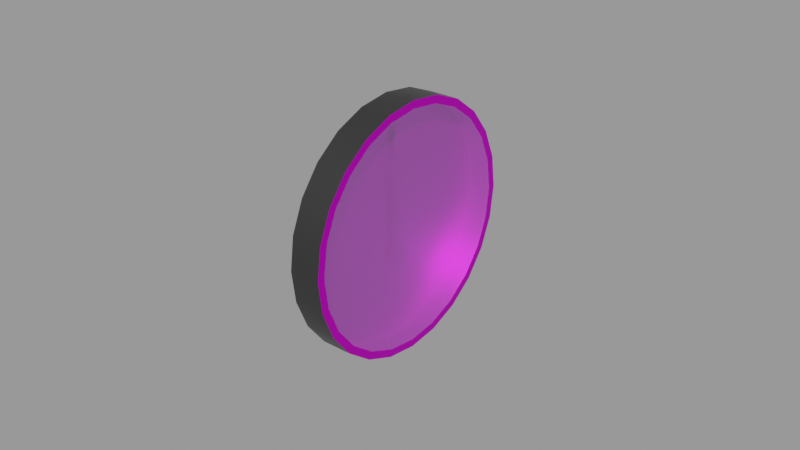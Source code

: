 # Source: asi.blend  (saved by Blender 2.83.18; exported with 4.5.12 LTS)
import bpy
from mathutils import Matrix  # noqa: F401  (used for matrix-valued properties, if any)

bpy.ops.wm.read_factory_settings(use_empty=True)
scene = bpy.context.scene
scene.name = 'Empty'

# ---- collections
col_collection = bpy.data.collections.new('Collection'); scene.collection.children.link(col_collection)

# ---- images (referenced by path relative to the original .blend; pixels are not part of the script)
import os
ASSET_DIR = os.environ.get("B2B_ASSET_DIR", "")  # directory of the original .blend (textures are referenced by path, not embedded)
HERE = os.path.dirname(os.path.abspath(__file__))  # packed textures are extracted next to this script under _unpacked/

def load_image(name, relpath, width, height, colorspace="sRGB"):
    """Load a texture the original file referenced (path relative to the .blend, or extracted next to this script)."""
    p = next((c for c in (os.path.join(HERE, relpath), os.path.join(ASSET_DIR, relpath)) if relpath and os.path.exists(c)), "")
    if p:
        img = bpy.data.images.load(p, check_existing=True)
        img.name = name
    else:  # same state as the original file: an image datablock whose file is absent (Cycles renders it pink)
        img = bpy.data.images.new(name, width, height)
        img.source = "FILE"
        img.filepath = "//" + (relpath or name)
    img.colorspace_settings.name = colorspace
    return img
img_asi_png = load_image('asi.png', 'asi.png', 1024, 1024, 'sRGB')

# ---- materials (node trees are filled in below, after node groups)
mat_facematerial = bpy.data.materials.new('FaceMaterial')
mat_facematerial.use_transparent_shadow = False
mat_facematerial.diffuse_color = (1.0, 1.0, 1.0, 1.0)
mat_facematerial.roughness = 0.0
mat_facematerial.specular_intensity = 0.2
mat_casematerial = bpy.data.materials.new('CaseMaterial')
mat_casematerial.use_transparent_shadow = False
mat_glassmaterial = bpy.data.materials.new('GlassMaterial')
mat_glassmaterial.surface_render_method = 'BLENDED'
mat_glassmaterial.blend_method = 'BLEND'

# ---- node groups
ng_auto_smooth = bpy.data.node_groups.new('Auto Smooth', 'GeometryNodeTree')
_s = ng_auto_smooth.interface.new_socket(name='Geometry', in_out='OUTPUT', socket_type='NodeSocketGeometry')
_s = ng_auto_smooth.interface.new_socket(name='Geometry', in_out='INPUT', socket_type='NodeSocketGeometry')
_s = ng_auto_smooth.interface.new_socket(name='Angle', in_out='INPUT', socket_type='NodeSocketFloat')
_s.subtype = 'ANGLE'
_s.min_value = 0.0
_s.max_value = 3.142
ng_auto_smooth.is_modifier = True
_N = ng_auto_smooth.nodes; _L = ng_auto_smooth.links
n0 = _N.new('NodeGroupOutput'); n0.name = 'Group Output'; n0.location = (480, -100)
n1 = _N.new('NodeGroupInput'); n1.name = 'Group Input'; n1.location = (-420, -300)
n2 = _N.new('NodeGroupInput'); n2.name = 'Group Input.001'; n2.location = (-60, -100)
n3 = _N.new('GeometryNodeSetShadeSmooth'); n3.name = 'Set Shade Smooth'; n3.location = (120, -100)
n3.domain = 'EDGE'
n4 = _N.new('GeometryNodeSetShadeSmooth'); n4.name = 'Set Shade Smooth.001'; n4.location = (300, -100)
n5 = _N.new('GeometryNodeInputMeshEdgeAngle'); n5.name = 'Edge Angle'; n5.location = (-420, -220)
n6 = _N.new('GeometryNodeInputEdgeSmooth'); n6.name = 'Is Edge Smooth'; n6.location = (-60, -160)
n7 = _N.new('GeometryNodeInputShadeSmooth'); n7.name = 'Is Face Smooth'; n7.location = (-240, -340)
n8 = _N.new('FunctionNodeBooleanMath'); n8.name = 'Boolean Math'; n8.location = (-60, -220)
n9 = _N.new('FunctionNodeCompare'); n9.name = 'Compare'; n9.location = (-240, -180)
n9.operation = 'LESS_EQUAL'
_L.new(n5.outputs[0], n9.inputs[0])
_L.new(n4.outputs[0], n0.inputs[0])
_L.new(n1.outputs[1], n9.inputs[1])
_L.new(n9.outputs[0], n8.inputs[0])
_L.new(n7.outputs[0], n8.inputs[1])
_L.new(n2.outputs[0], n3.inputs[0])
_L.new(n6.outputs[0], n3.inputs[1])
_L.new(n3.outputs[0], n4.inputs[0])
_L.new(n8.outputs[0], n3.inputs[2])
n0.is_active_output = True

# ---- material node trees
mat_facematerial.use_nodes = True; mat_facematerial.node_tree.nodes.clear()
_N = mat_facematerial.node_tree.nodes; _L = mat_facematerial.node_tree.links
n0 = _N.new('ShaderNodeBsdfPrincipled'); n0.name = 'Principled BSDF'; n0.location = (10, 300)
n0.distribution = 'GGX'
n0.subsurface_method = 'BURLEY'
n0.inputs[1].default_value = 1.0
n0.inputs[3].default_value = 1.45
n0.inputs[13].default_value = 1.0
n0.inputs[27].default_value = (0.0, 0.0, 0.0, 1.0)
n0.inputs[28].default_value = 1.0
n1 = _N.new('ShaderNodeOutputMaterial'); n1.name = 'Material Output'; n1.location = (300, 300)
n2 = _N.new('ShaderNodeTexImage'); n2.name = 'Image Texture'; n2.location = (0, 0)
n2.image = img_asi_png
_L.new(n0.outputs[0], n1.inputs[0])
_L.new(n2.outputs[0], n0.inputs[0])
n1.is_active_output = True
mat_casematerial.use_nodes = True; mat_casematerial.node_tree.nodes.clear()
_N = mat_casematerial.node_tree.nodes; _L = mat_casematerial.node_tree.links
n0 = _N.new('ShaderNodeBsdfPrincipled'); n0.name = 'Principled BSDF'; n0.location = (10, 300)
n0.distribution = 'GGX'
n0.subsurface_method = 'BURLEY'
n0.inputs[0].default_value = (0.1, 0.1, 0.1, 1.0)
n0.inputs[1].default_value = 1.0
n0.inputs[3].default_value = 1.45
n0.inputs[13].default_value = 1.0
n0.inputs[27].default_value = (0.0, 0.0, 0.0, 1.0)
n0.inputs[28].default_value = 1.0
n1 = _N.new('ShaderNodeOutputMaterial'); n1.name = 'Material Output'; n1.location = (300, 300)
_L.new(n0.outputs[0], n1.inputs[0])
n1.is_active_output = True
mat_glassmaterial.use_nodes = True; mat_glassmaterial.node_tree.nodes.clear()
_N = mat_glassmaterial.node_tree.nodes; _L = mat_glassmaterial.node_tree.links
n0 = _N.new('ShaderNodeBsdfPrincipled'); n0.name = 'Principled BSDF'; n0.location = (10, 300)
n0.distribution = 'GGX'
n0.subsurface_method = 'BURLEY'
n0.inputs[0].default_value = (0.5225, 1.0, 1.0, 1.0)
n0.inputs[1].default_value = 1.0
n0.inputs[2].default_value = 0.2
n0.inputs[3].default_value = 1.45
n0.inputs[4].default_value = 0.2
n0.inputs[13].default_value = 1.0
n0.inputs[27].default_value = (0.0, 0.0, 0.0, 1.0)
n0.inputs[28].default_value = 1.0
n1 = _N.new('ShaderNodeOutputMaterial'); n1.name = 'Material Output'; n1.location = (300, 300)
_L.new(n0.outputs[0], n1.inputs[0])
n1.is_active_output = True

# ---- meshes
me_airneedle_mesh = bpy.data.meshes.new('AirNeedle.mesh')
me_airneedle_mesh.from_pydata([(0.0, -0.003067, -0.02042), (0.0, -0.003067, -0.01878), (0.0, -0.003175, -0.0196), (0.0, -0.00275, -0.02119), (0.0, -0.00275, -0.01801), (0.0, -0.002245, -0.02184), (0.0, -0.002245, -0.01735), (0.0, -0.001719, -0.02225), (0.0, -0.001719, -0.01695), (0.0, -0.001588, -0.02235), (0.0, -0.001719, -0.01061), (0.0, -0.001719, -0.007338), (0.0, -0.001719, 0.005757), (0.0, -0.00086, 0.00685), (0.0, -0.000822, -0.02267), (0.0, -0.00086, 0.01296), (0.0, 0.002245, -0.02184), (0.0, 0.001719, -0.01695), (0.0, 0.001588, -0.02235), (0.0, 0.002245, -0.01735), (0.0, 0.00275, -0.01801), (0.0, 0.00275, -0.02119), (0.0, 0.003067, -0.01878), (0.0, 0.003067, -0.02042), (0.0, 0.003175, -0.0196), (0.0, 0.002062, -0.01017), (0.0, 0.001719, -0.007338), (0.0, 0.001719, -0.01061), (0.0, 0.002062, -0.007785), (0.0, 0.0023, -0.009592), (0.0, 0.0023, -0.00836), (0.0, 0.002381, -0.008976), (0.0, 0.00086, 0.00685), (0.0, 0.000822, -0.02267), (0.0, 0.001719, 0.005757), (0.0, -0.001719, 0.01835), (0.0, -0.001719, 0.01296), (0.0, -1.853e-09, 0.02277), (0.0, 1.375e-10, -0.02277), (0.0, 0.00086, 0.01296), (0.0, 0.001719, 0.01835), (0.0, 0.001719, 0.01296), (0.0, -0.0023, -0.009592), (0.0, -0.0023, -0.00836), (0.0, -0.002381, -0.008976), (0.0, -0.002062, -0.01017), (0.0, -0.002062, -0.007785)], [], [(37, 35, 36, 15, 13, 12, 11, 10, 8, 6, 4, 1, 2, 0, 3, 5, 7, 9, 14, 38, 33, 18, 16, 21, 23, 24, 22, 20, 19, 17, 27, 26, 34, 32, 39, 41, 40), (28, 26, 27, 25, 29, 31, 30), (42, 45, 10, 11, 46, 43, 44)])
me_airneedle_mesh.polygons.foreach_set('use_smooth', [True] * 3)
_uv = me_airneedle_mesh.uv_layers.new(name='UVMap')
_uv.uv.foreach_set('vector', [0.0237, 0.34, 0.01087, 0.307, 0.01087, 0.2668, 0.01728, 0.2668, 0.01728, 0.2212, 0.01087, 0.213, 0.01087, 0.1152, 0.01087, 0.09078, 0.01087, 0.04348, 0.006943, 0.04047, 0.003173, 0.03556, 0.0008063, 0.02984, 0.0, 0.0237, 0.0008063, 0.01757, 0.003173, 0.01186, 0.006943, 0.006943, 0.01087, 0.003934, 0.01185, 0.00318, 0.01757, 0.0008138, 0.0237, 0.0, 0.02984, 0.0008138, 0.03556, 0.00318, 0.04046, 0.006943, 0.04423, 0.01186, 0.0466, 0.01757, 0.04741, 0.0237, 0.0466, 0.02984, 0.04423, 0.03556, 0.04046, 0.04047, 0.03654, 0.04348, 0.03654, 0.09078, 0.03654, 0.1152, 0.03654, 0.213, 0.03012, 0.2212, 0.03012, 0.2668, 0.03654, 0.2668, 0.03654, 0.307, 0.0391, 0.1119, 0.03654, 0.1152, 0.03654, 0.09078, 0.0391, 0.09412, 0.04087, 0.09841, 0.04148, 0.103, 0.04087, 0.1076, 0.006532, 0.09841, 0.008309, 0.09412, 0.01087, 0.09078, 0.01087, 0.1152, 0.008309, 0.1119, 0.006532, 0.1076, 0.005928, 0.103])
me_airneedle_mesh.materials.append(mat_facematerial)
me_airneedle_mesh.use_remesh_fix_poles = True
me_airneedle_mesh.use_remesh_preserve_attributes = False
me_airneedle_mesh.use_mirror_vertex_groups = False
me_airneedle_mesh.update()
me_airface_mesh = bpy.data.meshes.new('Airface.mesh')
me_airface_mesh.from_pydata([(0.0, -0.03622, -0.009706), (0.0, -0.03622, 0.009706), (0.0, -0.03248, 0.01875), (0.0, -0.01875, 0.03248), (0.0, -0.009706, -0.03622), (0.0, 1.639e-09, -0.0375), (0.0, 0.009706, -0.03622), (0.0, 0.009706, 0.03622), (0.0, 0.01875, 0.03248), (0.0, 0.02652, 0.02652), (0.0, 0.02652, -0.02652), (0.0, 0.03248, 0.01875), (0.0, 0.03248, -0.01875), (0.0, 0.03622, 0.009706), (0.0, 0.0375, 1.639e-09), (0.007, -0.02, 0.03464), (0.007, -0.01035, 0.03864), (0.007, 1.748e-09, -0.04), (0.007, -0.01035, -0.03864), (0.007, 0.01035, 0.03864), (0.007, 0.02, 0.03464), (0.007, -1.748e-09, 0.04), (0.007, 0.02828, -0.02828), (0.007, 0.02, -0.03464), (0.007, 0.03464, -0.02), (0.007, 0.03464, 0.02), (0.007, 0.02828, 0.02828), (0.007, 0.03864, -0.01035), (0.007, 0.01035, -0.03864), (0.007, 0.03864, 0.01035), (0.007, 0.04, 1.748e-09), (0.007, 0.03248, -0.01875), (0.007, 0.02652, -0.02652), (0.007, -0.03864, -0.01035), (0.007, -0.03864, 0.01035), (0.007, -0.04, -1.748e-09), (0.007, -0.03464, -0.02), (0.007, -0.0375, -1.639e-09), (0.007, -0.03248, -0.01875), (0.007, -0.02828, -0.02828), (0.007, -0.02652, -0.02652), (0.007, -0.02, -0.03464), (0.007, -0.01875, -0.03248), (0.007, -0.009706, -0.03622), (0.007, 1.639e-09, -0.0375), (0.007, 0.009706, -0.03622), (0.007, 0.01875, -0.03248), (0.007, 0.03622, -0.009706), (0.007, 0.0375, 1.639e-09), (0.007, -0.03464, 0.02), (0.007, -0.03622, 0.009706), (0.007, -0.03248, 0.01875), (0.007, -0.02828, 0.02828), (0.007, -0.02652, 0.02652), (0.007, -0.01875, 0.03248), (0.007, -0.009706, 0.03622), (0.007, -1.639e-09, 0.0375), (0.007, 0.009706, 0.03622), (0.007, 0.01875, 0.03248), (0.007, 0.02652, 0.02652), (0.007, 0.03248, 0.01875), (0.007, 0.03622, 0.009706), (0.0, 0.03622, -0.009706), (0.0, 0.01875, -0.03248), (0.0, -0.009706, 0.03622), (0.0, -1.639e-09, 0.0375), (0.0, -0.03248, -0.01875), (0.0, -0.02652, -0.02652), (0.0, -0.01875, -0.03248), (0.0, -0.0375, -1.639e-09), (0.0, -0.02652, 0.02652), (0.007, -0.03622, -0.009706)], [], [(0, 66, 67, 68, 4, 5, 6, 63, 10, 12, 62, 14, 13, 11, 9, 8, 7, 65, 64, 3, 70, 2, 1, 69), (1, 2, 51, 50), (23, 22, 32, 46), (22, 24, 31, 32), (28, 23, 46, 45), (57, 19, 21, 56), (55, 56, 21, 16), (24, 27, 47, 31), (60, 25, 26, 59), (59, 26, 20, 58), (54, 55, 16, 15), (53, 54, 15, 52), (34, 50, 51, 49), (51, 53, 52, 49), (36, 38, 71, 33), (35, 33, 71, 37), (58, 20, 19, 57), (17, 44, 43, 18), (61, 29, 25, 60), (18, 43, 42, 41), (41, 42, 40, 39), (28, 45, 44, 17), (48, 47, 27, 30), (67, 40, 42, 68), (47, 62, 12, 31), (5, 44, 45, 6), (60, 11, 13, 61), (61, 13, 14, 48), (59, 9, 11, 60), (63, 46, 32, 10), (48, 14, 62, 47), (56, 55, 64, 65), (0, 69, 37, 71), (57, 56, 65, 7), (66, 38, 40, 67), (58, 57, 7, 8), (59, 58, 8, 9), (66, 0, 71, 38), (70, 53, 51, 2), (43, 44, 5, 4), (35, 37, 50, 34), (69, 1, 50, 37), (55, 54, 3, 64), (68, 42, 43, 4), (45, 46, 63, 6), (54, 53, 70, 3), (61, 48, 30, 29), (39, 40, 38, 36), (31, 12, 10, 32)])
me_airface_mesh.polygons.foreach_set('use_smooth', [True] * 49)
_uv = me_airface_mesh.uv_layers.new(name='UVMap')
_uv.uv.foreach_set('vector', [0.04723, 0.3787, 0.09406, 0.2656, 0.1685, 0.1685, 0.2656, 0.09406, 0.3787, 0.04722, 0.5, 0.03125, 0.6213, 0.04722, 0.7344, 0.09406, 0.8315, 0.1685, 0.9059, 0.2656, 0.9528, 0.3787, 0.9687, 0.5, 0.9528, 0.6213, 0.9059, 0.7344, 0.8315, 0.8315, 0.7344, 0.9059, 0.6213, 0.9528, 0.5, 0.9687, 0.3787, 0.9528, 0.2656, 0.9059, 0.1685, 0.8315, 0.09406, 0.7344, 0.04723, 0.6213, 0.03125, 0.5, 0.8875, 0.8594, 0.8594, 0.8594, 0.8594, 0.8875, 0.8875, 0.8875, 0.75, 0.06699, 0.8536, 0.1465, 0.8315, 0.1685, 0.7344, 0.09406, 0.8536, 0.1465, 0.933, 0.25, 0.9059, 0.2656, 0.8315, 0.1685, 0.6294, 0.01704, 0.75, 0.06699, 0.7344, 0.09406, 0.6213, 0.04722, 0.6213, 0.9528, 0.6294, 0.983, 0.5, 1.0, 0.5, 0.9687, 0.3787, 0.9528, 0.5, 0.9687, 0.5, 1.0, 0.3706, 0.983, 0.933, 0.25, 0.983, 0.3706, 0.9528, 0.3787, 0.9059, 0.2656, 0.9059, 0.7344, 0.933, 0.75, 0.8535, 0.8535, 0.8315, 0.8315, 0.8315, 0.8315, 0.8535, 0.8535, 0.75, 0.933, 0.7344, 0.9059, 0.2656, 0.9059, 0.3787, 0.9528, 0.3706, 0.983, 0.25, 0.933, 0.1685, 0.8315, 0.2656, 0.9059, 0.25, 0.933, 0.1464, 0.8535, 0.01704, 0.6294, 0.04723, 0.6213, 0.09406, 0.7344, 0.06699, 0.75, 0.09406, 0.7344, 0.1685, 0.8315, 0.1464, 0.8535, 0.06699, 0.75, 0.06699, 0.25, 0.09406, 0.2656, 0.04723, 0.3787, 0.01704, 0.3706, 0.0, 0.5, 0.01704, 0.3706, 0.04723, 0.3787, 0.03125, 0.5, 0.7344, 0.9059, 0.75, 0.933, 0.6294, 0.983, 0.6213, 0.9528, 0.5, 0.0, 0.5, 0.03125, 0.3787, 0.04722, 0.3706, 0.01704, 0.9528, 0.6213, 0.983, 0.6294, 0.933, 0.75, 0.9059, 0.7344, 0.3706, 0.01704, 0.3787, 0.04722, 0.2656, 0.09406, 0.25, 0.06699, 0.25, 0.06699, 0.2656, 0.09406, 0.1685, 0.1685, 0.1465, 0.1464, 0.6294, 0.01704, 0.6213, 0.04722, 0.5, 0.03125, 0.5, 0.0, 0.9687, 0.5, 0.9528, 0.3787, 0.983, 0.3706, 1.0, 0.5, 0.8875, 0.8875, 0.8594, 0.8875, 0.8594, 0.9156, 0.8875, 0.9156, 0.9156, 0.8594, 0.8875, 0.8594, 0.8875, 0.8875, 0.9156, 0.8875, 0.9156, 0.8875, 0.8875, 0.8875, 0.8875, 0.9156, 0.9156, 0.9156, 0.8875, 0.9156, 0.8594, 0.9156, 0.8594, 0.9437, 0.8875, 0.9437, 0.9437, 0.8594, 0.9156, 0.8594, 0.9156, 0.8875, 0.9437, 0.8875, 0.9156, 0.9156, 0.8875, 0.9156, 0.8875, 0.9437, 0.9156, 0.9437, 0.9437, 0.8875, 0.9156, 0.8875, 0.9156, 0.9156, 0.9437, 0.9156, 0.9437, 0.9156, 0.9156, 0.9156, 0.9156, 0.9437, 0.9437, 0.9437, 0.8875, 0.9438, 0.8594, 0.9438, 0.8594, 0.9719, 0.8875, 0.9719, 0.9719, 0.8594, 0.9438, 0.8594, 0.9438, 0.8875, 0.9719, 0.8875, 0.9156, 0.9438, 0.8875, 0.9438, 0.8875, 0.9719, 0.9156, 0.9719, 0.9719, 0.8875, 0.9438, 0.8875, 0.9438, 0.9156, 0.9719, 0.9156, 0.9437, 0.9438, 0.9156, 0.9438, 0.9156, 0.9719, 0.9437, 0.9719, 0.9719, 0.9156, 0.9438, 0.9156, 0.9438, 0.9437, 0.9719, 0.9437, 0.9719, 0.9438, 0.9438, 0.9438, 0.9438, 0.9719, 0.9719, 0.9719, 0.8875, 0.9719, 0.8594, 0.9719, 0.8594, 1.0, 0.8875, 1.0, 1.0, 0.8594, 0.9719, 0.8594, 0.9719, 0.8875, 1.0, 0.8875, 0.0, 0.5, 0.03125, 0.5, 0.04723, 0.6213, 0.01704, 0.6294, 0.9156, 0.9719, 0.8875, 0.9719, 0.8875, 1.0, 0.9156, 1.0, 1.0, 0.8875, 0.9719, 0.8875, 0.9719, 0.9156, 1.0, 0.9156, 0.9437, 0.9719, 0.9156, 0.9719, 0.9156, 1.0, 0.9437, 1.0, 1.0, 0.9156, 0.9719, 0.9156, 0.9719, 0.9437, 1.0, 0.9437, 0.9719, 0.9719, 0.9438, 0.9719, 0.9438, 1.0, 0.9719, 1.0, 0.9528, 0.6213, 0.9687, 0.5, 1.0, 0.5, 0.983, 0.6294, 0.1465, 0.1464, 0.1685, 0.1685, 0.09406, 0.2656, 0.06699, 0.25, 1.0, 0.9438, 0.9719, 0.9438, 0.9719, 0.9719, 1.0, 0.9719])
me_airface_mesh.materials.append(mat_facematerial)
me_airface_mesh.use_remesh_fix_poles = True
me_airface_mesh.use_remesh_preserve_attributes = False
me_airface_mesh.use_mirror_vertex_groups = False
me_airface_mesh.update()
me_airbody_mesh = bpy.data.meshes.new('Airbody.mesh')
me_airbody_mesh.from_pydata([(0.005, -0.02, 0.03464), (-0.005, -0.01035, 0.03864), (-0.005, -0.02, 0.03464), (0.005, -0.01035, 0.03864), (0.005, 1.748e-09, -0.04), (-0.005, -0.01035, -0.03864), (-0.005, 1.748e-09, -0.04), (0.005, -0.01035, -0.03864), (0.005, 0.01035, 0.03864), (-0.005, 0.02, 0.03464), (-0.005, 0.01035, 0.03864), (0.005, 0.02, 0.03464), (-0.005, -1.748e-09, 0.04), (0.005, -1.748e-09, 0.04), (0.005, 0.02828, -0.02828), (-0.005, 0.02, -0.03464), (-0.005, 0.02828, -0.02828), (0.005, 0.02, -0.03464), (-0.005, 0.03464, -0.02), (0.005, 0.03464, -0.02), (-0.005, 0.02828, 0.02828), (0.005, 0.03464, 0.02), (-0.005, 0.03464, 0.02), (0.005, 0.02828, 0.02828), (-0.005, 0.03864, -0.01035), (0.005, 0.03864, -0.01035), (-0.005, 0.01035, -0.03864), (0.005, 0.01035, -0.03864), (0.005, 0.03864, 0.01035), (-0.005, 0.03864, 0.01035), (0.005, 0.04, 1.748e-09), (-0.005, 0.04, 1.748e-09), (0.005, -0.03864, -0.01035), (0.005, -0.03864, 0.01035), (0.005, -0.04, -1.748e-09), (0.005, -0.03464, -0.02), (0.005, -0.02828, -0.02828), (0.005, -0.02, -0.03464), (0.005, -0.03464, 0.02), (0.005, -0.02828, 0.02828), (-0.005, -0.02, -0.03464), (-0.005, -0.03864, 0.01035), (-0.005, -0.03464, 0.02), (-0.005, -0.03864, -0.01035), (-0.005, -0.04, -1.748e-09), (-0.005, -0.03464, -0.02), (-0.005, -0.02828, 0.02828), (-0.005, -0.02828, -0.02828)], [], [(4, 7, 5, 6), (8, 11, 9, 10), (3, 13, 12, 1), (14, 17, 15, 16), (18, 19, 14, 16), (20, 23, 21, 22), (24, 25, 19, 18), (17, 27, 26, 15), (22, 21, 28, 29), (11, 23, 20, 9), (29, 28, 30, 31), (13, 8, 10, 12), (31, 30, 25, 24), (27, 4, 6, 26), (7, 37, 40, 5), (43, 45, 35, 32), (44, 43, 32, 34), (38, 42, 41, 33), (39, 46, 42, 38), (33, 41, 44, 34), (35, 45, 47, 36), (37, 36, 47, 40), (39, 0, 2, 46), (0, 3, 1, 2), (2, 1, 12, 10, 9, 20, 22, 29, 31, 24, 18, 16, 15, 26, 6, 5, 40, 47, 45, 43, 44, 41, 42, 46)])
me_airbody_mesh.polygons.foreach_set('use_smooth', [True] * 25)
_uv = me_airbody_mesh.uv_layers.new(name='UVMap')
_uv.uv.foreach_set('vector', [0.5, 0.0, 0.6294, 0.01704, 0.6294, 0.01704, 0.5, 0.0, 0.3706, 0.983, 0.25, 0.933, 0.25, 0.933, 0.3706, 0.983, 0.6294, 0.983, 0.5, 1.0, 0.5, 1.0, 0.6294, 0.983, 0.1464, 0.1464, 0.25, 0.06699, 0.25, 0.06699, 0.1464, 0.1464, 0.06699, 0.25, 0.06699, 0.25, 0.1464, 0.1464, 0.1464, 0.1464, 0.1464, 0.8536, 0.1464, 0.8536, 0.06699, 0.75, 0.06699, 0.75, 0.01704, 0.3706, 0.01704, 0.3706, 0.06699, 0.25, 0.06699, 0.25, 0.25, 0.06699, 0.3706, 0.01704, 0.3706, 0.01704, 0.25, 0.06699, 0.06699, 0.75, 0.06699, 0.75, 0.01704, 0.6294, 0.01704, 0.6294, 0.25, 0.933, 0.1464, 0.8536, 0.1464, 0.8536, 0.25, 0.933, 0.01704, 0.6294, 0.01704, 0.6294, 0.0, 0.5, 0.0, 0.5, 0.5, 1.0, 0.3706, 0.983, 0.3706, 0.983, 0.5, 1.0, 0.0, 0.5, 0.0, 0.5, 0.01704, 0.3706, 0.01704, 0.3706, 0.3706, 0.01704, 0.5, 0.0, 0.5, 0.0, 0.3706, 0.01704, 0.6294, 0.01704, 0.75, 0.06699, 0.75, 0.06699, 0.6294, 0.01704, 0.983, 0.3706, 0.933, 0.25, 0.933, 0.25, 0.983, 0.3706, 1.0, 0.5, 0.983, 0.3706, 0.983, 0.3706, 1.0, 0.5, 0.933, 0.75, 0.933, 0.75, 0.983, 0.6294, 0.983, 0.6294, 0.8536, 0.8536, 0.8757, 0.8247, 0.933, 0.75, 0.933, 0.75, 0.983, 0.6294, 0.983, 0.6294, 1.0, 0.5, 1.0, 0.5, 0.933, 0.25, 0.933, 0.25, 0.8536, 0.1464, 0.8536, 0.1464, 0.75, 0.06699, 0.8536, 0.1464, 0.8536, 0.1464, 0.75, 0.06699, 0.8536, 0.8536, 0.75, 0.933, 0.75, 0.933, 0.8536, 0.8536, 0.75, 0.933, 0.6294, 0.983, 0.6294, 0.983, 0.75, 0.933, 0.75, 0.933, 0.6294, 0.983, 0.5, 1.0, 0.3706, 0.983, 0.25, 0.933, 0.1464, 0.8536, 0.06699, 0.75, 0.01704, 0.6294, 0.0, 0.5, 0.01704, 0.3706, 0.06699, 0.25, 0.1464, 0.1464, 0.25, 0.06699, 0.3706, 0.01704, 0.5, 0.0, 0.6294, 0.01704, 0.75, 0.06699, 0.8536, 0.1464, 0.933, 0.25, 0.983, 0.3706, 1.0, 0.5, 0.983, 0.6294, 0.933, 0.75, 0.8536, 0.8536])
me_airbody_mesh.materials.append(mat_casematerial)
me_airbody_mesh.use_remesh_fix_poles = True
me_airbody_mesh.use_remesh_preserve_attributes = False
me_airbody_mesh.use_mirror_vertex_groups = False
me_airbody_mesh.update()
me_airglass_mesh = bpy.data.meshes.new('Airglass.mesh')
me_airglass_mesh.from_pydata([(0.0, -0.03622, -0.009706), (0.0, -0.03622, 0.009706), (0.0, -0.0375, -1.639e-09), (0.0, -0.03248, 0.01875), (0.0, -0.03248, -0.01875), (0.0, -0.02652, -0.02652), (0.0, -0.02652, 0.02652), (0.0, -0.01875, -0.03248), (0.0, -0.02609, 0.02685), (0.0, -0.01875, 0.03248), (0.0, -0.009706, 0.03622), (0.0, -0.009706, -0.03622), (0.0, -1.639e-09, 0.0375), (0.0, 1.639e-09, -0.0375), (0.0, 0.009706, -0.03622), (0.0, 0.009706, 0.03622), (0.0, 0.01875, -0.03248), (0.0, 0.01875, 0.03248), (0.0, 0.02652, 0.02652), (0.0, 0.02652, -0.02652), (0.0, 0.03248, -0.01875), (0.0, 0.03248, 0.01875), (0.0, 0.03622, -0.009706), (0.0, 0.03622, 0.009706), (0.0, 0.0375, 1.639e-09)], [], [(0, 1, 2), (1, 0, 3), (3, 0, 4), (3, 4, 5), (3, 5, 6), (6, 5, 7), (6, 7, 8), (8, 7, 9), (9, 7, 10), (10, 7, 11), (10, 11, 12), (12, 11, 13), (12, 13, 14), (12, 14, 15), (15, 14, 16), (15, 16, 17), (17, 16, 18), (18, 16, 19), (18, 19, 20), (18, 20, 21), (21, 20, 22), (21, 22, 23), (23, 22, 24)])
me_airglass_mesh.polygons.foreach_set('use_smooth', [True] * 23)
_uv = me_airglass_mesh.uv_layers.new(name='UVMap')
_uv.uv.foreach_set('vector', [0.99, 0.9124, 0.99, 0.9464, 0.9922, 0.9294, 0.99, 0.9464, 0.99, 0.9124, 0.9834, 0.9622, 0.9834, 0.9622, 0.99, 0.9124, 0.9834, 0.8966, 0.9834, 0.9622, 0.9834, 0.8966, 0.9729, 0.883, 0.9834, 0.9622, 0.9729, 0.883, 0.9729, 0.9758, 0.9729, 0.9758, 0.9729, 0.883, 0.9592, 0.8726, 0.9729, 0.9758, 0.9592, 0.8726, 0.9721, 0.9763, 0.9721, 0.9763, 0.9592, 0.8726, 0.9592, 0.9862, 0.9592, 0.9862, 0.9592, 0.8726, 0.9433, 0.9927, 0.9433, 0.9927, 0.9592, 0.8726, 0.9433, 0.866, 0.9433, 0.9927, 0.9433, 0.866, 0.9262, 0.995, 0.9262, 0.995, 0.9433, 0.866, 0.9262, 0.8638, 0.9262, 0.995, 0.9262, 0.8638, 0.9091, 0.866, 0.9262, 0.995, 0.9091, 0.866, 0.9091, 0.9927, 0.9091, 0.9927, 0.9091, 0.866, 0.8932, 0.8726, 0.9091, 0.9927, 0.8932, 0.8726, 0.8932, 0.9862, 0.8932, 0.9862, 0.8932, 0.8726, 0.8795, 0.9758, 0.8795, 0.9758, 0.8932, 0.8726, 0.8795, 0.883, 0.8795, 0.9758, 0.8795, 0.883, 0.869, 0.8966, 0.8795, 0.9758, 0.869, 0.8966, 0.869, 0.9622, 0.869, 0.9622, 0.869, 0.8966, 0.8624, 0.9124, 0.869, 0.9622, 0.8624, 0.9124, 0.8624, 0.9464, 0.8624, 0.9464, 0.8624, 0.9124, 0.8602, 0.9294])
me_airglass_mesh.materials.append(mat_glassmaterial)
me_airglass_mesh.use_remesh_fix_poles = True
me_airglass_mesh.use_remesh_preserve_attributes = False
me_airglass_mesh.use_mirror_vertex_groups = False
me_airglass_mesh.update()

# ---- objects
ob_needle = bpy.data.objects.new('Needle', me_airneedle_mesh)
ob_face = bpy.data.objects.new('Face', me_airface_mesh)
ob_case = bpy.data.objects.new('Case', me_airbody_mesh)
ob_glass = bpy.data.objects.new('Glass', me_airglass_mesh)

# ---- transforms, parenting, visibility, modifiers, constraints
ob_needle.location = (-0.005412, 4.657e-10, 0.008976)
ob_needle.show_transparent = True
ob_needle.lineart.crease_threshold = 0.0
_m = ob_needle.modifiers.new('Auto Smooth', 'NODES')
_m.node_group = ng_auto_smooth
_gi = [s.identifier for s in ng_auto_smooth.interface.items_tree if s.item_type == 'SOCKET' and s.in_out == 'INPUT']
_m[_gi[1]] = 0.7854  # Angle
ob_face.location = (-0.007, 0.0, 0.0)
ob_face.show_transparent = True
ob_face.lineart.crease_threshold = 0.0
_m = ob_face.modifiers.new('Auto Smooth', 'NODES')
_m.node_group = ng_auto_smooth
_gi = [s.identifier for s in ng_auto_smooth.interface.items_tree if s.item_type == 'SOCKET' and s.in_out == 'INPUT']
_m[_gi[1]] = 0.7854  # Angle
ob_case.location = (-0.005, 0.0, 0.0)
ob_case.show_transparent = True
ob_case.lineart.crease_threshold = 0.0
_m = ob_case.modifiers.new('Auto Smooth', 'NODES')
_m.node_group = ng_auto_smooth
_gi = [s.identifier for s in ng_auto_smooth.interface.items_tree if s.item_type == 'SOCKET' and s.in_out == 'INPUT']
_m[_gi[1]] = 0.7854  # Angle
ob_glass.location = (0.0, 0.0, 0.0)
ob_glass.show_transparent = True
ob_glass.lineart.crease_threshold = 0.0
_m = ob_glass.modifiers.new('Auto Smooth', 'NODES')
_m.node_group = ng_auto_smooth
_gi = [s.identifier for s in ng_auto_smooth.interface.items_tree if s.item_type == 'SOCKET' and s.in_out == 'INPUT']
_m[_gi[1]] = 0.7854  # Angle

# ---- collection membership
col_collection.objects.link(ob_needle)
col_collection.objects.link(ob_face)
col_collection.objects.link(ob_case)
col_collection.objects.link(ob_glass)

# ---- scene / render settings (as saved in the file)
scene.frame_start = 1; scene.frame_end = 250; scene.frame_set(1)
scene.render.engine = 'BLENDER_EEVEE_NEXT'
scene.render.image_settings.exr_codec = 'NONE'
scene.render.simplify_subdivision_render = 0
scene.render.simplify_child_particles_render = 0.0
scene.cycles.use_denoising = False
scene.cycles.samples = 128
scene.cycles.sampling_pattern = 'TABULATED_SOBOL'
scene.cycles.use_adaptive_sampling = False
scene.cycles.use_light_tree = False
scene.view_settings.view_transform = 'Filmic'
bpy.context.view_layer.update()

# ---- added for rendering (the .blend has no active camera and no usable light): camera, sun + grey world if the file has none
cam_auto = bpy.data.cameras.new('AutoCamera')
cam_auto.lens = 50.0
cam_auto.sensor_width = 36.0
cam_auto.clip_end = 1000.0
ob_auto_camera = bpy.data.objects.new('AutoCamera', cam_auto)
scene.collection.objects.link(ob_auto_camera)
ob_auto_camera.location = (0.180045, -0.222054, 0.148036)
ob_auto_camera.rotation_euler = (1.09748, -7.21219e-08, 0.694738)
scene.camera = ob_auto_camera
light_auto_sun = bpy.data.lights.new('AutoSun', 'SUN')
light_auto_sun.energy = 3.0
light_auto_sun.angle = 0.0523599
ob_auto_sun = bpy.data.objects.new('AutoSun', light_auto_sun)
scene.collection.objects.link(ob_auto_sun)
ob_auto_sun.rotation_euler = (0.872665, 0.174533, 0.523599)
if scene.world is None:
    world_auto = bpy.data.worlds.new('AutoWorld')
    world_auto.color = (0.3, 0.3, 0.3)
    scene.world = world_auto
bpy.context.view_layer.update()
